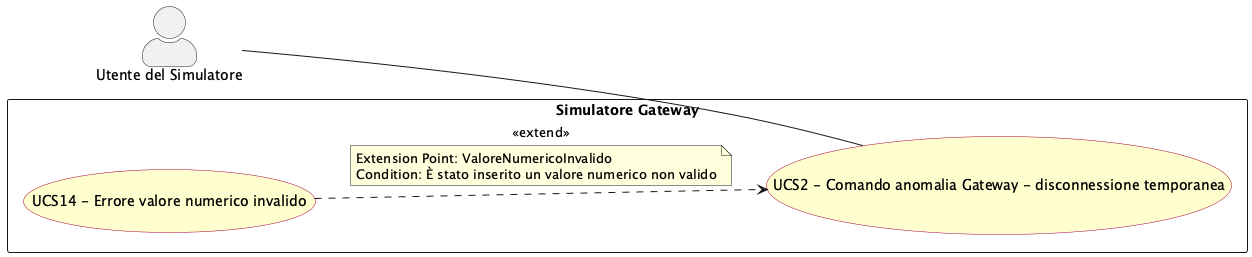

The diagram above was rendered by PlantUML. Its source (embedded in the PNG):
@startuml comando_anomalia_disconnessione_temporanea
left to right direction
skinparam actorStyle awesome
skinparam usecase {
  BackgroundColor #FEFECE
  BorderColor #A80036
}

actor "Utente del Simulatore" as sim_usr

rectangle "Simulatore Gateway" {
  usecase "UCS2 - Comando anomalia Gateway - disconnessione temporanea" as UCS2
  usecase "UCS14 - Errore valore numerico invalido" as UCS14
}

sim_usr -- UCS2

UCS14 ..> UCS2 : <<extend>>
note on link
  Extension Point: ValoreNumericoInvalido
  Condition: È stato inserito un valore numerico non valido
end note

@enduml